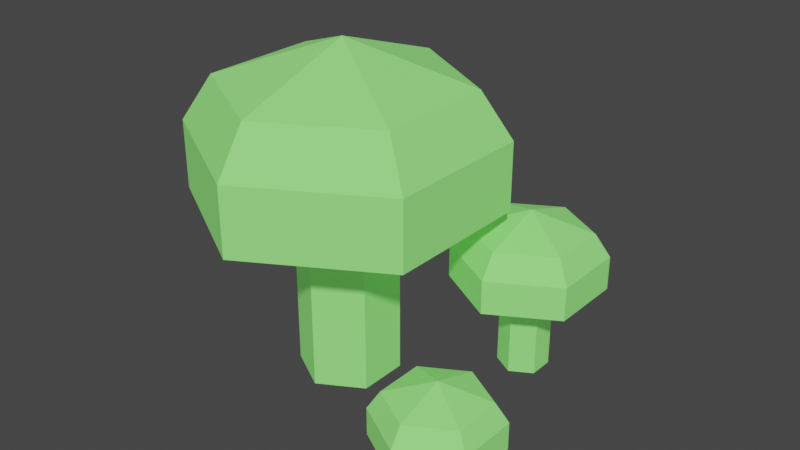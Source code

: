 # Source: SM_Prop_Mushroom_Glow_Group.blend  (saved by Blender 3.1.7; exported with 4.5.12 LTS)
import bpy
from mathutils import Matrix  # noqa: F401  (used for matrix-valued properties, if any)

bpy.ops.wm.read_factory_settings(use_empty=True)
scene = bpy.context.scene
scene.name = 'Scene'

# ---- collections
col_collection = bpy.data.collections.new('Collection'); scene.collection.children.link(col_collection)

# ---- materials (node trees are filled in below, after node groups)
mat_m_basic_fungi_glow = bpy.data.materials.new('M_Basic_Fungi_Glow')
mat_m_basic_fungi_glow.alpha_threshold = 0.0
mat_m_basic_fungi_glow.use_transparent_shadow = False
mat_m_basic_fungi_glow.line_color = (0.0, 0.0, 0.0, 1.0)

# ---- material node trees
mat_m_basic_fungi_glow.use_nodes = True; mat_m_basic_fungi_glow.node_tree.nodes.clear()
_N = mat_m_basic_fungi_glow.node_tree.nodes; _L = mat_m_basic_fungi_glow.node_tree.links
n0 = _N.new('ShaderNodeOutputMaterial'); n0.name = 'Material Output'; n0.location = (300, 300)
n1 = _N.new('ShaderNodeBsdfPrincipled'); n1.name = 'Principled BSDF'; n1.location = (10, 300)
n1.distribution = 'GGX'
n1.subsurface_method = 'RANDOM_WALK_SKIN'
n1.inputs[0].default_value = (0.2502, 0.7991, 0.1779, 1.0)
n1.inputs[2].default_value = 1.0
n1.inputs[3].default_value = 1.45
n1.inputs[13].default_value = 0.1
n1.inputs[27].default_value = (0.2502, 0.7991, 0.1779, 1.0)
n1.inputs[28].default_value = 0.2
_L.new(n1.outputs[0], n0.inputs[0])
n0.is_active_output = True

# ---- world
world_world = bpy.data.worlds.new('World'); scene.world = world_world
world_world.use_nodes = True; world_world.node_tree.nodes.clear()
_N = world_world.node_tree.nodes; _L = world_world.node_tree.links
n0 = _N.new('ShaderNodeOutputWorld'); n0.name = 'World Output'; n0.location = (300, 300)
n1 = _N.new('ShaderNodeBackground'); n1.name = 'Background'; n1.location = (10, 300)
n1.inputs[0].default_value = (0.05088, 0.05088, 0.05088, 1.0)
_L.new(n1.outputs[0], n0.inputs[0])
n0.is_active_output = True
world_world.color = (0.05088, 0.05088, 0.05088)
world_world.use_sun_shadow = False
world_world.sun_shadow_jitter_overblur = 0.0

# ---- meshes
me_cylinder = bpy.data.meshes.new('Cylinder')
me_cylinder.from_pydata([(0.0, 0.25, 0.0), (0.0, 0.25, 1.0), (0.2165, 0.125, 0.0), (0.2165, 0.125, 1.0), (0.2165, -0.125, 0.0), (0.2165, -0.125, 1.0), (-2.186e-08, -0.25, 0.0), (-2.186e-08, -0.25, 1.0), (-0.2165, -0.125, 0.0), (-0.2165, -0.125, 1.0), (-0.2165, 0.125, 0.0), (-0.2165, 0.125, 1.0), (9.934e-09, 0.75, 0.886), (0.6495, 0.375, 0.886), (0.6495, -0.375, 0.886), (-5.563e-08, -0.75, 0.886), (-0.6495, -0.375, 0.886), (-0.6495, 0.375, 0.886), (9.934e-09, 0.75, 1.225), (0.6495, 0.375, 1.225), (0.6495, -0.375, 1.225), (-5.563e-08, -0.75, 1.225), (-0.6495, -0.375, 1.225), (-0.6495, 0.375, 1.225), (7.947e-09, 0.6, 1.452), (0.5196, 0.3, 1.452), (0.5196, -0.3, 1.452), (-4.451e-08, -0.6, 1.452), (-0.5196, -0.3, 1.452), (-0.5196, 0.3, 1.452), (0.0, -1.987e-08, 1.658), (0.6491, 0.6769, 2.98e-08), (0.6491, 0.6769, 0.5), (0.7573, 0.6144, 2.98e-08), (0.7573, 0.6144, 0.5), (0.7573, 0.4894, 2.98e-08), (0.7573, 0.4894, 0.5), (0.6491, 0.4269, 2.98e-08), (0.6491, 0.4269, 0.5), (0.5408, 0.4894, 2.98e-08), (0.5408, 0.4894, 0.5), (0.5408, 0.6144, 2.98e-08), (0.5408, 0.6144, 0.5), (0.6491, 0.9269, 0.443), (0.9738, 0.7394, 0.443), (0.9738, 0.3644, 0.443), (0.6491, 0.1769, 0.443), (0.3243, 0.3644, 0.443), (0.3243, 0.7394, 0.443), (0.6491, 0.9269, 0.6123), (0.9738, 0.7394, 0.6123), (0.9738, 0.3644, 0.6123), (0.6491, 0.1769, 0.6123), (0.3243, 0.3644, 0.6123), (0.3243, 0.7394, 0.6123), (0.6491, 0.8519, 0.7262), (0.9089, 0.7019, 0.7262), (0.9089, 0.4019, 0.7262), (0.6491, 0.2519, 0.7262), (0.3893, 0.4019, 0.7262), (0.3893, 0.7019, 0.7262), (0.6491, 0.5519, 0.8288), (0.9774, -0.4675, 2.98e-08), (0.9774, -0.4675, 0.375), (1.059, -0.5143, 2.98e-08), (1.059, -0.5143, 0.375), (1.059, -0.6081, 2.98e-08), (1.059, -0.6081, 0.375), (0.9774, -0.655, 2.98e-08), (0.9774, -0.655, 0.375), (0.8962, -0.6081, 2.98e-08), (0.8962, -0.6081, 0.375), (0.8962, -0.5143, 2.98e-08), (0.8962, -0.5143, 0.375), (0.9774, -0.28, 0.3322), (1.221, -0.4206, 0.3322), (1.221, -0.7018, 0.3322), (0.9774, -0.8425, 0.3322), (0.7338, -0.7018, 0.3322), (0.7338, -0.4206, 0.3322), (0.9774, -0.28, 0.4592), (1.221, -0.4206, 0.4592), (1.221, -0.7018, 0.4592), (0.9774, -0.8425, 0.4592), (0.7338, -0.7018, 0.4592), (0.7338, -0.4206, 0.4592), (0.9774, -0.3362, 0.5447), (1.172, -0.4487, 0.5447), (1.172, -0.6737, 0.5447), (0.9774, -0.7862, 0.5447), (0.7825, -0.6737, 0.5447), (0.7825, -0.4487, 0.5447), (0.9774, -0.5612, 0.6216)], [], [(0, 1, 3, 2), (2, 3, 5, 4), (4, 5, 7, 6), (6, 7, 9, 8), (1, 11, 17, 12), (8, 9, 11, 10), (10, 11, 1, 0), (0, 2, 4, 6, 8, 10), (9, 7, 15, 16), (5, 3, 13, 14), (11, 9, 16, 17), (3, 1, 12, 13), (7, 5, 14, 15), (17, 16, 22, 23), (15, 14, 20, 21), (13, 12, 18, 19), (12, 17, 23, 18), (16, 15, 21, 22), (14, 13, 19, 20), (18, 23, 29, 24), (22, 21, 27, 28), (20, 19, 25, 26), (23, 22, 28, 29), (21, 20, 26, 27), (19, 18, 24, 25), (28, 27, 30), (26, 25, 30), (29, 28, 30), (27, 26, 30), (25, 24, 30), (24, 29, 30), (31, 32, 34, 33), (33, 34, 36, 35), (35, 36, 38, 37), (37, 38, 40, 39), (32, 42, 48, 43), (39, 40, 42, 41), (41, 42, 32, 31), (31, 33, 35, 37, 39, 41), (40, 38, 46, 47), (36, 34, 44, 45), (42, 40, 47, 48), (34, 32, 43, 44), (38, 36, 45, 46), (48, 47, 53, 54), (46, 45, 51, 52), (44, 43, 49, 50), (43, 48, 54, 49), (47, 46, 52, 53), (45, 44, 50, 51), (49, 54, 60, 55), (53, 52, 58, 59), (51, 50, 56, 57), (54, 53, 59, 60), (52, 51, 57, 58), (50, 49, 55, 56), (59, 58, 61), (57, 56, 61), (60, 59, 61), (58, 57, 61), (56, 55, 61), (55, 60, 61), (62, 63, 65, 64), (64, 65, 67, 66), (66, 67, 69, 68), (68, 69, 71, 70), (63, 73, 79, 74), (70, 71, 73, 72), (72, 73, 63, 62), (62, 64, 66, 68, 70, 72), (71, 69, 77, 78), (67, 65, 75, 76), (73, 71, 78, 79), (65, 63, 74, 75), (69, 67, 76, 77), (79, 78, 84, 85), (77, 76, 82, 83), (75, 74, 80, 81), (74, 79, 85, 80), (78, 77, 83, 84), (76, 75, 81, 82), (80, 85, 91, 86), (84, 83, 89, 90), (82, 81, 87, 88), (85, 84, 90, 91), (83, 82, 88, 89), (81, 80, 86, 87), (90, 89, 92), (88, 87, 92), (91, 90, 92), (89, 88, 92), (87, 86, 92), (86, 91, 92)])
_uv = me_cylinder.uv_layers.new(name='UVMap')
_uv.uv.foreach_set('vector', [1.0, 0.5, 1.0, 1.0, 0.8333, 1.0, 0.8333, 0.5, 0.8333, 0.5, 0.8333, 1.0, 0.6667, 1.0, 0.6667, 0.5, 0.6667, 0.5, 0.6667, 1.0, 0.5, 1.0, 0.5, 0.5, 0.5, 0.5, 0.5, 1.0, 0.3333, 1.0, 0.3333, 0.5, -8.941e-08, 1.0, 0.1667, 1.0, 0.1667, 1.0, -8.941e-08, 1.0, 0.3333, 0.5, 0.3333, 1.0, 0.1667, 1.0, 0.1667, 0.5, 0.1667, 0.5, 0.1667, 1.0, -8.941e-08, 1.0, -8.941e-08, 0.5, 0.75, 0.49, 0.9578, 0.37, 0.9578, 0.13, 0.75, 0.01, 0.5422, 0.13, 0.5422, 0.37, 0.3333, 1.0, 0.5, 1.0, 0.5, 1.0, 0.3333, 1.0, 0.6667, 1.0, 0.8333, 1.0, 0.8333, 1.0, 0.6667, 1.0, 0.1667, 1.0, 0.3333, 1.0, 0.3333, 1.0, 0.1667, 1.0, 0.8333, 1.0, 1.0, 1.0, 1.0, 1.0, 0.8333, 1.0, 0.5, 1.0, 0.6667, 1.0, 0.6667, 1.0, 0.5, 1.0, 0.1667, 1.0, 0.3333, 1.0, 0.3333, 1.0, 0.1667, 1.0, 0.5, 1.0, 0.6667, 1.0, 0.6667, 1.0, 0.5, 1.0, 0.8333, 1.0, 1.0, 1.0, 1.0, 1.0, 0.8333, 1.0, -8.941e-08, 1.0, 0.1667, 1.0, 0.1667, 1.0, -8.941e-08, 1.0, 0.3333, 1.0, 0.5, 1.0, 0.5, 1.0, 0.3333, 1.0, 0.6667, 1.0, 0.8333, 1.0, 0.8333, 1.0, 0.6667, 1.0, -8.941e-08, 1.0, 0.1667, 1.0, 0.1667, 1.0, -8.941e-08, 1.0, 0.3333, 1.0, 0.5, 1.0, 0.5, 1.0, 0.3333, 1.0, 0.6667, 1.0, 0.8333, 1.0, 0.8333, 1.0, 0.6667, 1.0, 0.1667, 1.0, 0.3333, 1.0, 0.3333, 1.0, 0.1667, 1.0, 0.5, 1.0, 0.6667, 1.0, 0.6667, 1.0, 0.5, 1.0, 0.8333, 1.0, 1.0, 1.0, 1.0, 1.0, 0.8333, 1.0, 0.3333, 1.0, 0.5, 1.0, 0.3333, 1.0, 0.6667, 1.0, 0.8333, 1.0, 0.6667, 1.0, 0.1667, 1.0, 0.3333, 1.0, 0.1667, 1.0, 0.5, 1.0, 0.6667, 1.0, 0.5, 1.0, 0.8333, 1.0, 1.0, 1.0, 0.8333, 1.0, -8.941e-08, 1.0, 0.1667, 1.0, -8.941e-08, 1.0, 1.0, 0.5, 1.0, 1.0, 0.8333, 1.0, 0.8333, 0.5, 0.8333, 0.5, 0.8333, 1.0, 0.6667, 1.0, 0.6667, 0.5, 0.6667, 0.5, 0.6667, 1.0, 0.5, 1.0, 0.5, 0.5, 0.5, 0.5, 0.5, 1.0, 0.3333, 1.0, 0.3333, 0.5, -8.941e-08, 1.0, 0.1667, 1.0, 0.1667, 1.0, -8.941e-08, 1.0, 0.3333, 0.5, 0.3333, 1.0, 0.1667, 1.0, 0.1667, 0.5, 0.1667, 0.5, 0.1667, 1.0, -8.941e-08, 1.0, -8.941e-08, 0.5, 0.75, 0.49, 0.9578, 0.37, 0.9578, 0.13, 0.75, 0.01, 0.5422, 0.13, 0.5422, 0.37, 0.3333, 1.0, 0.5, 1.0, 0.5, 1.0, 0.3333, 1.0, 0.6667, 1.0, 0.8333, 1.0, 0.8333, 1.0, 0.6667, 1.0, 0.1667, 1.0, 0.3333, 1.0, 0.3333, 1.0, 0.1667, 1.0, 0.8333, 1.0, 1.0, 1.0, 1.0, 1.0, 0.8333, 1.0, 0.5, 1.0, 0.6667, 1.0, 0.6667, 1.0, 0.5, 1.0, 0.1667, 1.0, 0.3333, 1.0, 0.3333, 1.0, 0.1667, 1.0, 0.5, 1.0, 0.6667, 1.0, 0.6667, 1.0, 0.5, 1.0, 0.8333, 1.0, 1.0, 1.0, 1.0, 1.0, 0.8333, 1.0, -8.941e-08, 1.0, 0.1667, 1.0, 0.1667, 1.0, -8.941e-08, 1.0, 0.3333, 1.0, 0.5, 1.0, 0.5, 1.0, 0.3333, 1.0, 0.6667, 1.0, 0.8333, 1.0, 0.8333, 1.0, 0.6667, 1.0, -8.941e-08, 1.0, 0.1667, 1.0, 0.1667, 1.0, -8.941e-08, 1.0, 0.3333, 1.0, 0.5, 1.0, 0.5, 1.0, 0.3333, 1.0, 0.6667, 1.0, 0.8333, 1.0, 0.8333, 1.0, 0.6667, 1.0, 0.1667, 1.0, 0.3333, 1.0, 0.3333, 1.0, 0.1667, 1.0, 0.5, 1.0, 0.6667, 1.0, 0.6667, 1.0, 0.5, 1.0, 0.8333, 1.0, 1.0, 1.0, 1.0, 1.0, 0.8333, 1.0, 0.3333, 1.0, 0.5, 1.0, 0.3333, 1.0, 0.6667, 1.0, 0.8333, 1.0, 0.6667, 1.0, 0.1667, 1.0, 0.3333, 1.0, 0.1667, 1.0, 0.5, 1.0, 0.6667, 1.0, 0.5, 1.0, 0.8333, 1.0, 1.0, 1.0, 0.8333, 1.0, -8.941e-08, 1.0, 0.1667, 1.0, -8.941e-08, 1.0, 1.0, 0.5, 1.0, 1.0, 0.8333, 1.0, 0.8333, 0.5, 0.8333, 0.5, 0.8333, 1.0, 0.6667, 1.0, 0.6667, 0.5, 0.6667, 0.5, 0.6667, 1.0, 0.5, 1.0, 0.5, 0.5, 0.5, 0.5, 0.5, 1.0, 0.3333, 1.0, 0.3333, 0.5, -8.941e-08, 1.0, 0.1667, 1.0, 0.1667, 1.0, -8.941e-08, 1.0, 0.3333, 0.5, 0.3333, 1.0, 0.1667, 1.0, 0.1667, 0.5, 0.1667, 0.5, 0.1667, 1.0, -8.941e-08, 1.0, -8.941e-08, 0.5, 0.75, 0.49, 0.9578, 0.37, 0.9578, 0.13, 0.75, 0.01, 0.5422, 0.13, 0.5422, 0.37, 0.3333, 1.0, 0.5, 1.0, 0.5, 1.0, 0.3333, 1.0, 0.6667, 1.0, 0.8333, 1.0, 0.8333, 1.0, 0.6667, 1.0, 0.1667, 1.0, 0.3333, 1.0, 0.3333, 1.0, 0.1667, 1.0, 0.8333, 1.0, 1.0, 1.0, 1.0, 1.0, 0.8333, 1.0, 0.5, 1.0, 0.6667, 1.0, 0.6667, 1.0, 0.5, 1.0, 0.1667, 1.0, 0.3333, 1.0, 0.3333, 1.0, 0.1667, 1.0, 0.5, 1.0, 0.6667, 1.0, 0.6667, 1.0, 0.5, 1.0, 0.8333, 1.0, 1.0, 1.0, 1.0, 1.0, 0.8333, 1.0, -8.941e-08, 1.0, 0.1667, 1.0, 0.1667, 1.0, -8.941e-08, 1.0, 0.3333, 1.0, 0.5, 1.0, 0.5, 1.0, 0.3333, 1.0, 0.6667, 1.0, 0.8333, 1.0, 0.8333, 1.0, 0.6667, 1.0, -8.941e-08, 1.0, 0.1667, 1.0, 0.1667, 1.0, -8.941e-08, 1.0, 0.3333, 1.0, 0.5, 1.0, 0.5, 1.0, 0.3333, 1.0, 0.6667, 1.0, 0.8333, 1.0, 0.8333, 1.0, 0.6667, 1.0, 0.1667, 1.0, 0.3333, 1.0, 0.3333, 1.0, 0.1667, 1.0, 0.5, 1.0, 0.6667, 1.0, 0.6667, 1.0, 0.5, 1.0, 0.8333, 1.0, 1.0, 1.0, 1.0, 1.0, 0.8333, 1.0, 0.3333, 1.0, 0.5, 1.0, 0.3333, 1.0, 0.6667, 1.0, 0.8333, 1.0, 0.6667, 1.0, 0.1667, 1.0, 0.3333, 1.0, 0.1667, 1.0, 0.5, 1.0, 0.6667, 1.0, 0.5, 1.0, 0.8333, 1.0, 1.0, 1.0, 0.8333, 1.0, -8.941e-08, 1.0, 0.1667, 1.0, -8.941e-08, 1.0])
me_cylinder.materials.append(mat_m_basic_fungi_glow)
me_cylinder.use_remesh_fix_poles = True
me_cylinder.use_remesh_preserve_attributes = False
me_cylinder.update()

# ---- objects
ob_sm_prop_mushroom_glow_group = bpy.data.objects.new('SM_Prop_Mushroom_Glow_Group', me_cylinder)

# ---- transforms, parenting, visibility, modifiers, constraints
ob_sm_prop_mushroom_glow_group.location = (-0.1867, 0.0, 0.0)
ob_sm_prop_mushroom_glow_group.scale = (0.5, 0.5, 0.5)

# ---- collection membership
col_collection.objects.link(ob_sm_prop_mushroom_glow_group)

# ---- scene / render settings (as saved in the file)
scene.frame_start = 1; scene.frame_end = 250; scene.frame_set(1)
scene.render.engine = 'BLENDER_EEVEE_NEXT'
scene.cycles.sampling_pattern = 'TABULATED_SOBOL'
scene.cycles.use_light_tree = False
scene.view_settings.view_transform = 'Filmic'
bpy.context.view_layer.update()

# ---- added for rendering (the .blend has no active camera and no usable light): camera, sun
cam_auto = bpy.data.cameras.new('AutoCamera')
cam_auto.lens = 50.0
cam_auto.sensor_width = 36.0
cam_auto.clip_end = 1000.0
ob_auto_camera = bpy.data.objects.new('AutoCamera', cam_auto)
scene.collection.objects.link(ob_auto_camera)
ob_auto_camera.location = (1.3728, -1.6788, 1.54768)
ob_auto_camera.rotation_euler = (1.09748, -7.21219e-08, 0.694738)
scene.camera = ob_auto_camera
light_auto_sun = bpy.data.lights.new('AutoSun', 'SUN')
light_auto_sun.energy = 3.0
light_auto_sun.angle = 0.0523599
ob_auto_sun = bpy.data.objects.new('AutoSun', light_auto_sun)
scene.collection.objects.link(ob_auto_sun)
ob_auto_sun.rotation_euler = (0.872665, 0.174533, 0.523599)
bpy.context.view_layer.update()
